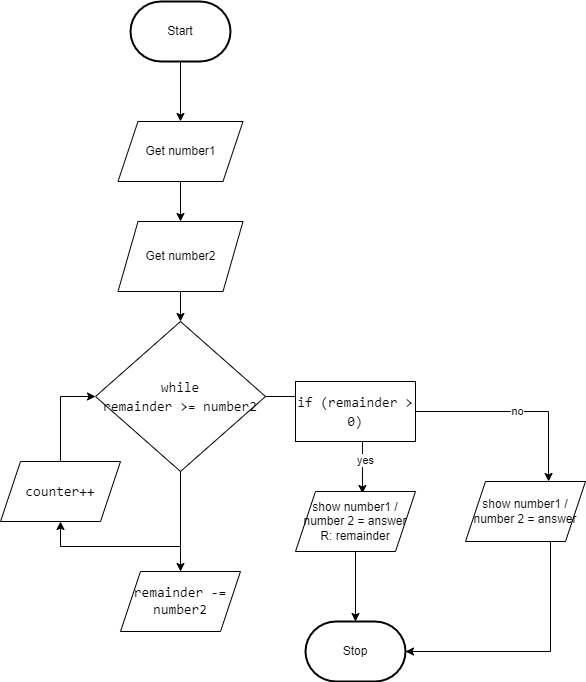

The diagram above was exported from draw.io. Its source (the exported page's mxGraphModel, read from the mxfile embedded in the PNG):
<mxGraphModel dx="1086" dy="751" grid="1" gridSize="10" guides="1" tooltips="1" connect="1" arrows="1" fold="1" page="1" pageScale="1" pageWidth="850" pageHeight="1100" math="0" shadow="0">
  <root>
    <mxCell id="0" />
    <mxCell id="1" parent="0" />
    <mxCell id="20" style="edgeStyle=orthogonalEdgeStyle;html=1;entryX=0.5;entryY=0;entryDx=0;entryDy=0;rounded=0;" parent="1" source="21" target="24" edge="1">
      <mxGeometry relative="1" as="geometry" />
    </mxCell>
    <mxCell id="21" value="Start" style="strokeWidth=2;html=1;shape=mxgraph.flowchart.terminator;whiteSpace=wrap;" parent="1" vertex="1">
      <mxGeometry x="205" y="90" width="100" height="60" as="geometry" />
    </mxCell>
    <mxCell id="22" value="Stop" style="strokeWidth=2;html=1;shape=mxgraph.flowchart.terminator;whiteSpace=wrap;" parent="1" vertex="1">
      <mxGeometry x="380" y="710" width="100" height="60" as="geometry" />
    </mxCell>
    <mxCell id="23" style="edgeStyle=orthogonalEdgeStyle;rounded=0;html=1;entryX=0.5;entryY=0;entryDx=0;entryDy=0;" parent="1" source="24" target="26" edge="1">
      <mxGeometry relative="1" as="geometry" />
    </mxCell>
    <mxCell id="24" value="Get number1" style="shape=parallelogram;perimeter=parallelogramPerimeter;whiteSpace=wrap;html=1;fixedSize=1;" parent="1" vertex="1">
      <mxGeometry x="192.5" y="210" width="125" height="60" as="geometry" />
    </mxCell>
    <mxCell id="25" style="edgeStyle=orthogonalEdgeStyle;rounded=0;html=1;" parent="1" source="26" target="31" edge="1">
      <mxGeometry relative="1" as="geometry">
        <mxPoint x="255" y="410" as="targetPoint" />
      </mxGeometry>
    </mxCell>
    <mxCell id="26" value="Get number2" style="shape=parallelogram;perimeter=parallelogramPerimeter;whiteSpace=wrap;html=1;fixedSize=1;" parent="1" vertex="1">
      <mxGeometry x="192.5" y="310" width="125" height="70" as="geometry" />
    </mxCell>
    <mxCell id="62" style="edgeStyle=orthogonalEdgeStyle;rounded=0;html=1;entryX=0.5;entryY=0;entryDx=0;entryDy=0;fontColor=#000000;" edge="1" parent="1" source="31" target="41">
      <mxGeometry relative="1" as="geometry" />
    </mxCell>
    <mxCell id="64" style="edgeStyle=orthogonalEdgeStyle;rounded=0;html=1;entryX=0.558;entryY=0.033;entryDx=0;entryDy=0;entryPerimeter=0;fontColor=#000000;" edge="1" parent="1" source="31" target="44">
      <mxGeometry relative="1" as="geometry" />
    </mxCell>
    <mxCell id="78" value="yes" style="edgeLabel;html=1;align=center;verticalAlign=middle;resizable=0;points=[];fontColor=#000000;" vertex="1" connectable="0" parent="64">
      <mxGeometry x="0.6496" y="3" relative="1" as="geometry">
        <mxPoint as="offset" />
      </mxGeometry>
    </mxCell>
    <mxCell id="31" value="&lt;div style=&quot;font-family: Consolas, &amp;quot;Courier New&amp;quot;, monospace; font-size: 14px; line-height: 19px;&quot;&gt;&lt;font color=&quot;#000000&quot;&gt;while&lt;/font&gt;&lt;/div&gt;&lt;div style=&quot;font-family: Consolas, &amp;quot;Courier New&amp;quot;, monospace; font-size: 14px; line-height: 19px;&quot;&gt;&lt;div style=&quot;line-height: 19px;&quot;&gt;&lt;font style=&quot;&quot; color=&quot;#000000&quot;&gt;remainder &amp;gt;= number2&lt;/font&gt;&lt;/div&gt;&lt;/div&gt;" style="rhombus;whiteSpace=wrap;html=1;" parent="1" vertex="1">
      <mxGeometry x="170" y="410" width="170" height="150" as="geometry" />
    </mxCell>
    <mxCell id="63" style="edgeStyle=orthogonalEdgeStyle;rounded=0;html=1;entryX=0.5;entryY=1;entryDx=0;entryDy=0;fontColor=#000000;" edge="1" parent="1" source="41" target="56">
      <mxGeometry relative="1" as="geometry" />
    </mxCell>
    <mxCell id="41" value="&lt;span style=&quot;color: rgb(0, 0, 0); font-family: Consolas, &amp;quot;Courier New&amp;quot;, monospace; font-size: 14px;&quot;&gt;remainder -= number2&lt;/span&gt;" style="shape=parallelogram;perimeter=parallelogramPerimeter;whiteSpace=wrap;html=1;fixedSize=1;" parent="1" vertex="1">
      <mxGeometry x="195" y="660" width="120" height="60" as="geometry" />
    </mxCell>
    <mxCell id="65" style="edgeStyle=orthogonalEdgeStyle;rounded=0;html=1;fontColor=#000000;" edge="1" parent="1" source="44" target="22">
      <mxGeometry relative="1" as="geometry" />
    </mxCell>
    <mxCell id="44" value="show number1 / number 2 = answer R: remainder" style="shape=parallelogram;perimeter=parallelogramPerimeter;whiteSpace=wrap;html=1;fixedSize=1;" parent="1" vertex="1">
      <mxGeometry x="370" y="580" width="120" height="60" as="geometry" />
    </mxCell>
    <mxCell id="61" style="edgeStyle=orthogonalEdgeStyle;rounded=0;html=1;entryX=0;entryY=0.5;entryDx=0;entryDy=0;fontColor=#000000;" edge="1" parent="1" source="56" target="31">
      <mxGeometry relative="1" as="geometry" />
    </mxCell>
    <mxCell id="56" value="&lt;div style=&quot;font-family: Consolas, &amp;quot;Courier New&amp;quot;, monospace; font-size: 14px; line-height: 19px;&quot;&gt;&lt;font style=&quot;&quot; color=&quot;#000000&quot;&gt;counter++&lt;/font&gt;&lt;/div&gt;" style="shape=parallelogram;perimeter=parallelogramPerimeter;whiteSpace=wrap;html=1;fixedSize=1;" vertex="1" parent="1">
      <mxGeometry x="75" y="550" width="120" height="60" as="geometry" />
    </mxCell>
    <mxCell id="79" value="no" style="edgeStyle=orthogonalEdgeStyle;rounded=0;html=1;entryX=0.692;entryY=0;entryDx=0;entryDy=0;entryPerimeter=0;fontColor=#000000;" edge="1" parent="1" source="67" target="69">
      <mxGeometry relative="1" as="geometry" />
    </mxCell>
    <mxCell id="67" value="&lt;div style=&quot;font-family: Consolas, &amp;quot;Courier New&amp;quot;, monospace; font-size: 14px; line-height: 19px;&quot;&gt;if (remainder &amp;gt; 0)&lt;/div&gt;" style="rounded=0;whiteSpace=wrap;html=1;labelBackgroundColor=none;fontColor=#000000;" vertex="1" parent="1">
      <mxGeometry x="370" y="470" width="120" height="60" as="geometry" />
    </mxCell>
    <mxCell id="69" value="show number1 / number 2 = answer" style="shape=parallelogram;perimeter=parallelogramPerimeter;whiteSpace=wrap;html=1;fixedSize=1;" vertex="1" parent="1">
      <mxGeometry x="540" y="570" width="120" height="60" as="geometry" />
    </mxCell>
    <mxCell id="76" value="" style="endArrow=none;html=1;rounded=0;fontColor=#E6EDF3;edgeStyle=orthogonalEdgeStyle;exitX=1;exitY=0.5;exitDx=0;exitDy=0;exitPerimeter=0;" edge="1" parent="1" source="22">
      <mxGeometry width="50" height="50" relative="1" as="geometry">
        <mxPoint x="575" y="680" as="sourcePoint" />
        <mxPoint x="625" y="630" as="targetPoint" />
      </mxGeometry>
    </mxCell>
    <mxCell id="77" value="" style="endArrow=classic;html=1;rounded=0;fontColor=#E6EDF3;entryX=1;entryY=0.5;entryDx=0;entryDy=0;entryPerimeter=0;" edge="1" parent="1" target="22">
      <mxGeometry width="50" height="50" relative="1" as="geometry">
        <mxPoint x="550" y="740" as="sourcePoint" />
        <mxPoint x="600" y="690" as="targetPoint" />
      </mxGeometry>
    </mxCell>
  </root>
</mxGraphModel>